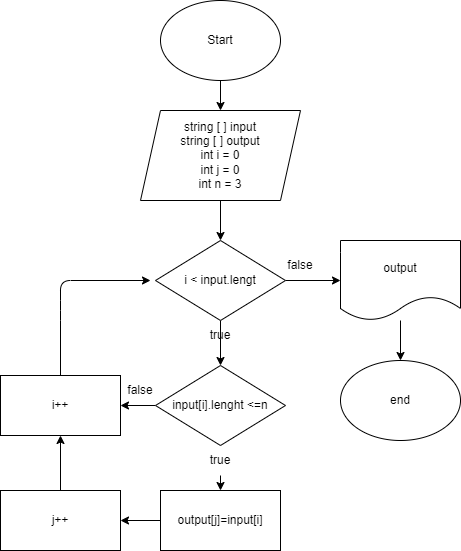

The diagram above was exported from draw.io. Its source (the exported page's mxGraphModel, read from the mxfile embedded in the PNG):
<mxGraphModel dx="576" dy="392" grid="1" gridSize="10" guides="1" tooltips="1" connect="1" arrows="1" fold="1" page="1" pageScale="1" pageWidth="850" pageHeight="1100" math="0" shadow="0">
  <root>
    <mxCell id="0" />
    <mxCell id="1" parent="0" />
    <mxCell id="5" value="" style="edgeStyle=none;html=1;" edge="1" parent="1" source="2" target="3">
      <mxGeometry relative="1" as="geometry" />
    </mxCell>
    <mxCell id="2" value="Start" style="ellipse;whiteSpace=wrap;html=1;" vertex="1" parent="1">
      <mxGeometry x="210" y="20" width="120" height="80" as="geometry" />
    </mxCell>
    <mxCell id="6" value="" style="edgeStyle=none;html=1;" edge="1" parent="1" source="3" target="4">
      <mxGeometry relative="1" as="geometry" />
    </mxCell>
    <mxCell id="3" value="string [ ] input&lt;br&gt;string [ ] output&lt;br&gt;int i = 0&lt;br&gt;int j = 0&lt;br&gt;int n = 3" style="shape=parallelogram;perimeter=parallelogramPerimeter;whiteSpace=wrap;html=1;fixedSize=1;" vertex="1" parent="1">
      <mxGeometry x="190" y="130" width="160" height="90" as="geometry" />
    </mxCell>
    <mxCell id="8" value="" style="edgeStyle=none;html=1;" edge="1" parent="1" source="4" target="7">
      <mxGeometry relative="1" as="geometry" />
    </mxCell>
    <mxCell id="16" value="" style="edgeStyle=none;html=1;" edge="1" parent="1" source="4" target="15">
      <mxGeometry relative="1" as="geometry" />
    </mxCell>
    <mxCell id="4" value="i &amp;lt; input.lengt" style="rhombus;whiteSpace=wrap;html=1;" vertex="1" parent="1">
      <mxGeometry x="205" y="260" width="130" height="80" as="geometry" />
    </mxCell>
    <mxCell id="11" value="" style="edgeStyle=none;html=1;startArrow=none;" edge="1" parent="1" source="13" target="10">
      <mxGeometry relative="1" as="geometry" />
    </mxCell>
    <mxCell id="23" value="" style="edgeStyle=none;html=1;" edge="1" parent="1" source="7" target="22">
      <mxGeometry relative="1" as="geometry" />
    </mxCell>
    <mxCell id="7" value="input[i].lenght &amp;lt;=n" style="rhombus;whiteSpace=wrap;html=1;" vertex="1" parent="1">
      <mxGeometry x="205" y="385" width="130" height="80" as="geometry" />
    </mxCell>
    <mxCell id="9" value="true" style="text;html=1;strokeColor=none;fillColor=none;align=center;verticalAlign=middle;whiteSpace=wrap;rounded=0;" vertex="1" parent="1">
      <mxGeometry x="240" y="340" width="60" height="30" as="geometry" />
    </mxCell>
    <mxCell id="21" value="" style="edgeStyle=none;html=1;" edge="1" parent="1" source="10" target="20">
      <mxGeometry relative="1" as="geometry" />
    </mxCell>
    <mxCell id="10" value="output[j]=input[i]" style="rounded=0;whiteSpace=wrap;html=1;" vertex="1" parent="1">
      <mxGeometry x="210" y="510" width="120" height="60" as="geometry" />
    </mxCell>
    <mxCell id="12" value="" style="edgeStyle=none;html=1;endArrow=none;" edge="1" parent="1" source="7" target="13">
      <mxGeometry relative="1" as="geometry">
        <mxPoint x="270" y="460" as="sourcePoint" />
        <mxPoint x="270" y="510" as="targetPoint" />
      </mxGeometry>
    </mxCell>
    <mxCell id="13" value="true" style="text;html=1;strokeColor=none;fillColor=none;align=center;verticalAlign=middle;whiteSpace=wrap;rounded=0;" vertex="1" parent="1">
      <mxGeometry x="240" y="465" width="60" height="30" as="geometry" />
    </mxCell>
    <mxCell id="19" value="" style="edgeStyle=none;html=1;" edge="1" parent="1" source="15" target="18">
      <mxGeometry relative="1" as="geometry" />
    </mxCell>
    <mxCell id="15" value="output" style="shape=document;whiteSpace=wrap;html=1;boundedLbl=1;" vertex="1" parent="1">
      <mxGeometry x="390" y="260" width="120" height="80" as="geometry" />
    </mxCell>
    <mxCell id="17" value="false" style="text;html=1;strokeColor=none;fillColor=none;align=center;verticalAlign=middle;whiteSpace=wrap;rounded=0;" vertex="1" parent="1">
      <mxGeometry x="320" y="270" width="60" height="30" as="geometry" />
    </mxCell>
    <mxCell id="18" value="end" style="ellipse;whiteSpace=wrap;html=1;" vertex="1" parent="1">
      <mxGeometry x="390" y="380" width="120" height="80" as="geometry" />
    </mxCell>
    <mxCell id="25" value="" style="edgeStyle=none;html=1;" edge="1" parent="1" source="20" target="22">
      <mxGeometry relative="1" as="geometry" />
    </mxCell>
    <mxCell id="20" value="j++" style="rounded=0;whiteSpace=wrap;html=1;" vertex="1" parent="1">
      <mxGeometry x="50" y="510" width="120" height="60" as="geometry" />
    </mxCell>
    <mxCell id="26" style="edgeStyle=none;html=1;" edge="1" parent="1" source="22">
      <mxGeometry relative="1" as="geometry">
        <mxPoint x="200" y="300" as="targetPoint" />
        <Array as="points">
          <mxPoint x="110" y="330" />
          <mxPoint x="110" y="300" />
        </Array>
      </mxGeometry>
    </mxCell>
    <mxCell id="22" value="i++" style="rounded=0;whiteSpace=wrap;html=1;" vertex="1" parent="1">
      <mxGeometry x="50" y="395" width="120" height="60" as="geometry" />
    </mxCell>
    <mxCell id="24" value="false" style="text;html=1;strokeColor=none;fillColor=none;align=center;verticalAlign=middle;whiteSpace=wrap;rounded=0;" vertex="1" parent="1">
      <mxGeometry x="160" y="395" width="60" height="30" as="geometry" />
    </mxCell>
  </root>
</mxGraphModel>